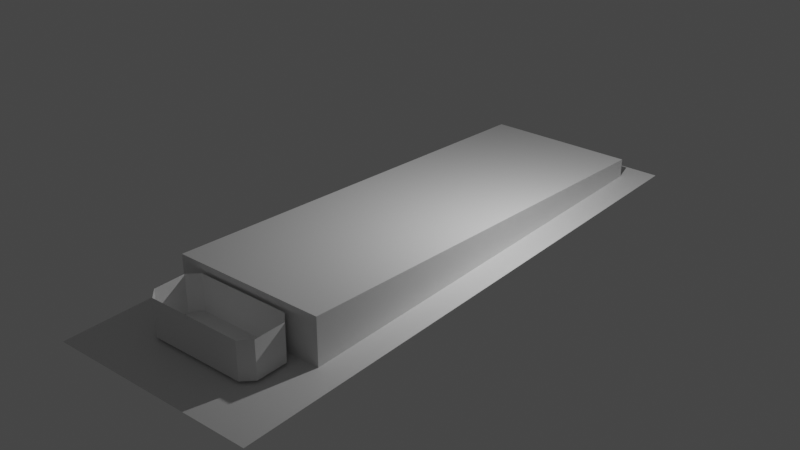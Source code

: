 # Source: maghbare.blend  (saved by Blender 3.4.6; exported with 4.5.12 LTS)
import bpy
from mathutils import Matrix  # noqa: F401  (used for matrix-valued properties, if any)

bpy.ops.wm.read_factory_settings(use_empty=True)
scene = bpy.context.scene
scene.name = 'Scene'

# ---- collections
col_collection = bpy.data.collections.new('Collection'); scene.collection.children.link(col_collection)

# ---- materials (node trees are filled in below, after node groups)
mat_material = bpy.data.materials.new('Material')
mat_material.alpha_threshold = 0.0
mat_material.use_transparent_shadow = False
mat_material.roughness = 0.5
mat_material.line_color = (0.0, 0.0, 0.0, 1.0)

# ---- material node trees
mat_material.use_nodes = True; mat_material.node_tree.nodes.clear()
_N = mat_material.node_tree.nodes; _L = mat_material.node_tree.links
n0 = _N.new('ShaderNodeOutputMaterial'); n0.name = 'Material Output'; n0.location = (300, 300)
n1 = _N.new('ShaderNodeBsdfPrincipled'); n1.name = 'Principled BSDF'; n1.location = (10, 300)
n1.distribution = 'GGX'
n1.subsurface_method = 'RANDOM_WALK_SKIN'
n1.inputs[3].default_value = 1.45
n1.inputs[27].default_value = (0.0, 0.0, 0.0, 1.0)
n1.inputs[28].default_value = 1.0
_L.new(n1.outputs[0], n0.inputs[0])
n0.is_active_output = True

# ---- world
world_world = bpy.data.worlds.new('World'); scene.world = world_world
world_world.use_nodes = True; world_world.node_tree.nodes.clear()
_N = world_world.node_tree.nodes; _L = world_world.node_tree.links
n0 = _N.new('ShaderNodeOutputWorld'); n0.name = 'World Output'; n0.location = (300, 300)
n1 = _N.new('ShaderNodeBackground'); n1.name = 'Background'; n1.location = (10, 300)
n1.inputs[0].default_value = (0.05088, 0.05088, 0.05088, 1.0)
_L.new(n1.outputs[0], n0.inputs[0])
n0.is_active_output = True
world_world.color = (0.05088, 0.05088, 0.05088)
world_world.use_sun_shadow = False
world_world.sun_shadow_jitter_overblur = 0.0

# ---- lights
light_light = bpy.data.lights.new('Light', 'POINT')
light_light.transmission_factor = 0.0
light_light.energy = 1000.0
light_light.shadow_soft_size = 0.1
light_light.shadow_maximum_resolution = 0.006
light_light.use_absolute_resolution = True

# ---- meshes
me_cube = bpy.data.meshes.new('Cube')
me_cube.from_pydata([(3.986, 10.74, 0.4778), (-2.356, 10.74, 0.4778), (3.986, -7.091, 0.4778), (-2.356, -7.091, 0.4778), (3.149, 10.74, 0.4778), (3.149, -7.091, 0.4778), (-1.497, 10.74, 0.4778), (-1.497, -7.091, 0.4778), (-2.356, -3.944, 0.4778), (3.986, -3.944, 0.4778), (3.149, -3.944, 0.4778), (-1.497, -3.944, 0.4778), (3.986, 9.99, 0.4778), (3.149, 9.99, 0.4778), (-1.497, 9.99, 0.4778), (-2.356, 9.99, 0.4778), (3.149, -3.944, 0.4778), (-1.497, -3.944, 0.4778), (3.149, 9.99, 0.4778), (-1.497, 9.99, 0.4778), (3.149, -3.944, 0.4778), (-1.497, -3.944, 0.4778), (3.149, 9.99, 0.4778), (-1.497, 9.99, 0.4778), (3.149, -3.944, 0.4778), (-1.497, -3.944, 0.4778), (3.149, 9.99, 0.4778), (-1.497, 9.99, 0.4778), (3.149, -3.944, 0.4778), (-1.497, -3.944, 0.4778), (3.149, 9.99, 0.4778), (-1.497, 9.99, 0.4778), (3.149, -3.944, 0.4778), (-1.497, -3.944, 0.4778), (3.149, 9.99, 0.4778), (-1.497, 9.99, 0.4778), (3.149, -3.944, 1.874), (-1.497, -3.944, 1.874), (3.149, 9.99, 1.053), (-1.497, 9.99, 1.053)], [], [(13, 12, 0, 4), (14, 13, 4, 6), (15, 14, 6, 1), (3, 7, 11, 8), (7, 5, 10, 11), (5, 2, 9, 10), (8, 11, 14, 15), (11, 10, 16, 17), (10, 9, 12, 13), (19, 17, 21, 23), (13, 14, 19, 18), (10, 13, 18, 16), (14, 11, 17, 19), (22, 23, 27, 26), (17, 16, 20, 21), (18, 19, 23, 22), (16, 18, 22, 20), (27, 25, 29, 31), (20, 22, 26, 24), (23, 21, 25, 27), (21, 20, 24, 25), (29, 28, 32, 33), (25, 24, 28, 29), (26, 27, 31, 30), (24, 26, 30, 28), (34, 35, 39, 38), (30, 31, 35, 34), (28, 30, 34, 32), (31, 29, 33, 35), (37, 36, 38, 39), (32, 34, 38, 36), (35, 33, 37, 39), (33, 32, 36, 37)])
_uv = me_cube.uv_layers.new(name='UVMap')
_uv.uv.foreach_set('vector', [0.8681, 0.955, 1.0, 0.955, 1.0, 1.0, 0.8681, 1.0, 0.1354, 0.955, 0.8681, 0.955, 0.8681, 1.0, 0.1354, 1.0, 0.0, 0.955, 0.1354, 0.955, 0.1354, 1.0, 0.0, 1.0, 0.0, 0.0, 0.1354, 0.0, 0.1354, 0.116, 0.0, 0.116, 0.1354, 0.0, 0.8681, 0.0, 0.8681, 0.116, 0.1354, 0.116, 0.8681, 0.0, 1.0, 0.0, 1.0, 0.116, 0.8681, 0.116, 0.0, 0.116, 0.1354, 0.116, 0.1354, 0.955, 0.0, 0.955, 0.1354, 0.116, 0.8681, 0.116, 0.8681, 0.116, 0.1354, 0.116, 0.8681, 0.116, 1.0, 0.116, 1.0, 0.955, 0.8681, 0.955, 0.1354, 0.955, 0.1354, 0.116, 0.1354, 0.116, 0.1354, 0.955, 0.8681, 0.955, 0.1354, 0.955, 0.1354, 0.955, 0.8681, 0.955, 0.8681, 0.116, 0.8681, 0.955, 0.8681, 0.955, 0.8681, 0.116, 0.1354, 0.955, 0.1354, 0.116, 0.1354, 0.116, 0.1354, 0.955, 0.8681, 0.955, 0.1354, 0.955, 0.1354, 0.955, 0.8681, 0.955, 0.1354, 0.116, 0.8681, 0.116, 0.8681, 0.116, 0.1354, 0.116, 0.8681, 0.955, 0.1354, 0.955, 0.1354, 0.955, 0.8681, 0.955, 0.8681, 0.116, 0.8681, 0.955, 0.8681, 0.955, 0.8681, 0.116, 0.1354, 0.955, 0.1354, 0.116, 0.1354, 0.116, 0.1354, 0.955, 0.8681, 0.116, 0.8681, 0.955, 0.8681, 0.955, 0.8681, 0.116, 0.1354, 0.955, 0.1354, 0.116, 0.1354, 0.116, 0.1354, 0.955, 0.1354, 0.116, 0.8681, 0.116, 0.8681, 0.116, 0.1354, 0.116, 0.1354, 0.116, 0.8681, 0.116, 0.8681, 0.116, 0.1354, 0.116, 0.1354, 0.116, 0.8681, 0.116, 0.8681, 0.116, 0.1354, 0.116, 0.8681, 0.955, 0.1354, 0.955, 0.1354, 0.955, 0.8681, 0.955, 0.8681, 0.116, 0.8681, 0.955, 0.8681, 0.955, 0.8681, 0.116, 0.8681, 0.955, 0.1354, 0.955, 0.1354, 0.955, 0.8681, 0.955, 0.8681, 0.955, 0.1354, 0.955, 0.1354, 0.955, 0.8681, 0.955, 0.8681, 0.116, 0.8681, 0.955, 0.8681, 0.955, 0.8681, 0.116, 0.1354, 0.955, 0.1354, 0.116, 0.1354, 0.116, 0.1354, 0.955, 0.1354, 0.116, 0.8681, 0.116, 0.8681, 0.955, 0.1354, 0.955, 0.8681, 0.116, 0.8681, 0.955, 0.8681, 0.955, 0.8681, 0.116, 0.1354, 0.955, 0.1354, 0.116, 0.1354, 0.116, 0.1354, 0.955, 0.1354, 0.116, 0.8681, 0.116, 0.8681, 0.116, 0.1354, 0.116])
me_cube.materials.append(mat_material)
me_cube.use_mirror_vertex_groups = False
me_cube.update()
me_cube_002 = bpy.data.meshes.new('Cube.002')
me_cube_002.from_pydata([(-5.13, 2.35, -0.05764), (-5.13, 2.35, 1.376), (-5.13, 4.35, -0.05764), (-5.13, 4.35, 1.376), (-3.13, 2.74, -0.05764), (-3.519, 2.35, -0.05764), (-3.519, 2.35, 1.376), (-3.13, 2.74, 1.376), (-3.519, 4.35, -0.05764), (-3.13, 3.961, -0.05764), (-3.13, 3.961, 1.376), (-3.519, 4.35, 1.376), (-7.638, 3.961, -0.05764), (-7.249, 4.35, -0.05764), (-7.249, 2.35, -0.05764), (-7.638, 2.74, -0.05764), (-7.638, 2.74, 1.376), (-7.249, 2.35, 1.376), (-7.249, 4.35, 1.376), (-7.638, 3.961, 1.376)], [], [(0, 1, 17, 14), (2, 0, 14, 15, 12, 13), (5, 6, 1, 0), (2, 3, 11, 8), (9, 10, 7, 4), (3, 2, 13, 18), (15, 16, 19, 12), (10, 9, 8, 11), (6, 5, 4, 7), (14, 17, 16, 15), (18, 13, 12, 19), (2, 8, 9, 4, 5, 0)])
_uv = me_cube_002.uv_layers.new(name='UVMap')
_uv.uv.foreach_set('vector', [0.375, 1.0, 0.625, 1.0, 0.625, 1.0, 0.375, 1.0, 0.125, 0.5, 0.125, 0.75, 0.125, 0.75, 0.125, 0.7014, 0.125, 0.5486, 0.125, 0.5, 0.375, 0.7986, 0.625, 0.7986, 0.625, 1.0, 0.375, 1.0, 0.375, 0.25, 0.625, 0.25, 0.625, 0.4514, 0.375, 0.4514, 0.375, 0.5486, 0.625, 0.5486, 0.625, 0.7014, 0.375, 0.7014, 0.625, 0.25, 0.375, 0.25, 0.375, 0.25, 0.625, 0.25, 0.375, 0.04863, 0.625, 0.04863, 0.625, 0.2014, 0.375, 0.2014, 0.625, 0.5486, 0.375, 0.5486, 0.375, 0.4514, 0.625, 0.4514, 0.625, 0.7986, 0.375, 0.7986, 0.375, 0.7014, 0.625, 0.7014, 0.375, 0.0, 0.625, 0.0, 0.625, 0.04863, 0.375, 0.04863, 0.625, 0.25, 0.375, 0.25, 0.375, 0.2014, 0.625, 0.2014, 0.125, 0.5, 0.3264, 0.5, 0.375, 0.5486, 0.375, 0.7014, 0.3264, 0.75, 0.125, 0.75])
me_cube_002.update()

# ---- objects
ob_cube = bpy.data.objects.new('Cube', me_cube)
ob_light = bpy.data.objects.new('Light', light_light)
ob_cube_001 = bpy.data.objects.new('Cube.001', me_cube_002)

# ---- transforms, parenting, visibility, modifiers, constraints
ob_cube.location = (-0.815, -2.434, -0.4778)
ob_cube.lock_rotations_4d = False
ob_cube.empty_display_type = 'ARROWS'
ob_cube.lineart.crease_threshold = 0.0
ob_light.location = (4.076, 1.005, 5.904)
ob_light.rotation_euler = (0.6503, 0.05522, 1.866)
ob_light.lock_rotations_4d = False
ob_light.empty_display_type = 'ARROWS'
ob_light.color = (0.0, 0.0, 0.0, 0.0)
ob_light.lineart.crease_threshold = 0.0
ob_cube_001.location = (4.122, -9.837, 0.1246)
ob_cube_001.scale = (0.7722, 0.7722, 0.7722)

# ---- collection membership
col_collection.objects.link(ob_cube)
col_collection.objects.link(ob_light)
col_collection.objects.link(ob_cube_001)

# ---- scene / render settings (as saved in the file)
scene.frame_start = 1; scene.frame_end = 250; scene.frame_set(1)
scene.render.engine = 'BLENDER_EEVEE_NEXT'
scene.cycles.sampling_pattern = 'TABULATED_SOBOL'
scene.cycles.use_light_tree = False
scene.view_settings.view_transform = 'Filmic'
bpy.context.view_layer.update()

# ---- added for rendering (the .blend has no active camera): camera
cam_auto = bpy.data.cameras.new('AutoCamera')
cam_auto.lens = 50.0
cam_auto.sensor_width = 36.0
cam_auto.clip_end = 1000.0
ob_auto_camera = bpy.data.objects.new('AutoCamera', cam_auto)
scene.collection.objects.link(ob_auto_camera)
ob_auto_camera.location = (17.5562, -21.6784, 14.743)
ob_auto_camera.rotation_euler = (1.09748, -7.21219e-08, 0.694738)
scene.camera = ob_auto_camera
bpy.context.view_layer.update()
